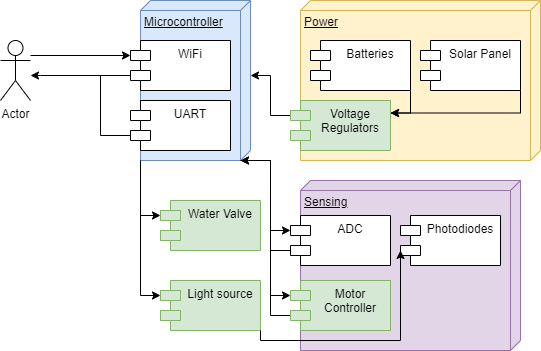

The diagram above was exported from draw.io. Its source (the exported page's mxGraphModel, read from the mxfile embedded in the PNG):
<mxGraphModel dx="1434" dy="764" grid="1" gridSize="10" guides="1" tooltips="1" connect="1" arrows="1" fold="1" page="1" pageScale="1" pageWidth="850" pageHeight="1100" math="0" shadow="0">
  <root>
    <mxCell id="0" />
    <mxCell id="1" parent="0" />
    <mxCell id="U694F2ceRdc17BZGfZuC-13" style="edgeStyle=orthogonalEdgeStyle;rounded=0;orthogonalLoop=1;jettySize=auto;html=1;exitX=0;exitY=0;exitDx=0;exitDy=35;exitPerimeter=0;" parent="1" source="U694F2ceRdc17BZGfZuC-3" target="U694F2ceRdc17BZGfZuC-8" edge="1">
      <mxGeometry relative="1" as="geometry">
        <mxPoint x="140" y="190" as="targetPoint" />
        <Array as="points">
          <mxPoint x="140" y="195" />
          <mxPoint x="140" y="195" />
        </Array>
      </mxGeometry>
    </mxCell>
    <mxCell id="U694F2ceRdc17BZGfZuC-14" style="edgeStyle=orthogonalEdgeStyle;rounded=0;orthogonalLoop=1;jettySize=auto;html=1;exitX=0;exitY=0;exitDx=0;exitDy=35;exitPerimeter=0;strokeColor=default;endArrow=none;endFill=0;" parent="1" source="U694F2ceRdc17BZGfZuC-7" edge="1">
      <mxGeometry relative="1" as="geometry">
        <mxPoint x="200" y="195" as="targetPoint" />
      </mxGeometry>
    </mxCell>
    <mxCell id="U694F2ceRdc17BZGfZuC-11" style="edgeStyle=orthogonalEdgeStyle;rounded=0;orthogonalLoop=1;jettySize=auto;html=1;entryX=0;entryY=0;entryDx=0;entryDy=15;entryPerimeter=0;" parent="1" target="U694F2ceRdc17BZGfZuC-3" edge="1">
      <mxGeometry relative="1" as="geometry">
        <mxPoint x="130" y="175" as="sourcePoint" />
        <Array as="points">
          <mxPoint x="130" y="175" />
        </Array>
      </mxGeometry>
    </mxCell>
    <mxCell id="U694F2ceRdc17BZGfZuC-8" value="Actor" style="shape=umlActor;verticalLabelPosition=bottom;verticalAlign=top;html=1;" parent="1" vertex="1">
      <mxGeometry x="100" y="160" width="30" height="60" as="geometry" />
    </mxCell>
    <mxCell id="U694F2ceRdc17BZGfZuC-22" style="edgeStyle=orthogonalEdgeStyle;rounded=0;orthogonalLoop=1;jettySize=auto;html=1;exitX=0;exitY=0;exitDx=0;exitDy=15;exitPerimeter=0;entryX=0;entryY=0;entryDx=75;entryDy=0;entryPerimeter=0;" parent="1" source="U694F2ceRdc17BZGfZuC-19" target="U694F2ceRdc17BZGfZuC-2" edge="1">
      <mxGeometry relative="1" as="geometry" />
    </mxCell>
    <mxCell id="U694F2ceRdc17BZGfZuC-26" value="Water Valve" style="shape=module;align=left;spacingLeft=20;align=center;verticalAlign=top;whiteSpace=wrap;html=1;fillColor=#d5e8d4;strokeColor=#82b366;" parent="1" vertex="1">
      <mxGeometry x="260" y="320" width="100" height="50" as="geometry" />
    </mxCell>
    <mxCell id="U694F2ceRdc17BZGfZuC-30" value="Light source" style="shape=module;align=left;spacingLeft=20;align=center;verticalAlign=top;whiteSpace=wrap;html=1;fillColor=#d5e8d4;strokeColor=#82b366;" parent="1" vertex="1">
      <mxGeometry x="260" y="400" width="100" height="50" as="geometry" />
    </mxCell>
    <mxCell id="U694F2ceRdc17BZGfZuC-31" value="" style="group;" parent="1" vertex="1" connectable="0">
      <mxGeometry x="390" y="300" width="230" height="170" as="geometry" />
    </mxCell>
    <mxCell id="U694F2ceRdc17BZGfZuC-25" value="Sensing&lt;br&gt;" style="verticalAlign=top;align=left;spacingTop=8;spacingLeft=2;spacingRight=12;shape=cube;size=10;direction=south;fontStyle=4;html=1;whiteSpace=wrap;fillColor=#e1d5e7;strokeColor=#9673a6;" parent="U694F2ceRdc17BZGfZuC-31" vertex="1">
      <mxGeometry x="10" width="220" height="170" as="geometry" />
    </mxCell>
    <mxCell id="U694F2ceRdc17BZGfZuC-39" style="edgeStyle=orthogonalEdgeStyle;rounded=0;orthogonalLoop=1;jettySize=auto;html=1;exitX=0;exitY=0;exitDx=0;exitDy=35;exitPerimeter=0;" parent="U694F2ceRdc17BZGfZuC-31" source="U694F2ceRdc17BZGfZuC-27" edge="1">
      <mxGeometry relative="1" as="geometry">
        <mxPoint x="-50" y="-20" as="targetPoint" />
        <Array as="points">
          <mxPoint x="-20" y="70" />
          <mxPoint x="-20" y="-20" />
        </Array>
      </mxGeometry>
    </mxCell>
    <mxCell id="U694F2ceRdc17BZGfZuC-27" value="ADC" style="shape=module;align=left;spacingLeft=20;align=center;verticalAlign=top;whiteSpace=wrap;html=1;" parent="U694F2ceRdc17BZGfZuC-31" vertex="1">
      <mxGeometry y="35" width="100" height="50" as="geometry" />
    </mxCell>
    <mxCell id="U694F2ceRdc17BZGfZuC-41" style="edgeStyle=orthogonalEdgeStyle;rounded=0;orthogonalLoop=1;jettySize=auto;html=1;exitX=0;exitY=0;exitDx=0;exitDy=35;exitPerimeter=0;" parent="U694F2ceRdc17BZGfZuC-31" source="U694F2ceRdc17BZGfZuC-28" edge="1">
      <mxGeometry relative="1" as="geometry">
        <mxPoint x="-50" y="-20" as="targetPoint" />
        <Array as="points">
          <mxPoint x="-20" y="135" />
          <mxPoint x="-20" y="-20" />
        </Array>
      </mxGeometry>
    </mxCell>
    <mxCell id="U694F2ceRdc17BZGfZuC-28" value="Motor Controller" style="shape=module;align=left;spacingLeft=20;align=center;verticalAlign=top;whiteSpace=wrap;html=1;fillColor=#d5e8d4;strokeColor=#82b366;" parent="U694F2ceRdc17BZGfZuC-31" vertex="1">
      <mxGeometry y="100" width="100" height="50" as="geometry" />
    </mxCell>
    <mxCell id="U694F2ceRdc17BZGfZuC-29" value="Photodiodes" style="shape=module;align=left;spacingLeft=20;align=center;verticalAlign=top;whiteSpace=wrap;html=1;" parent="U694F2ceRdc17BZGfZuC-31" vertex="1">
      <mxGeometry x="110" y="35" width="100" height="50" as="geometry" />
    </mxCell>
    <mxCell id="U694F2ceRdc17BZGfZuC-32" value="" style="group;" parent="1" vertex="1" connectable="0">
      <mxGeometry x="230" y="120" width="120" height="160" as="geometry" />
    </mxCell>
    <mxCell id="U694F2ceRdc17BZGfZuC-2" value="Microcontroller" style="verticalAlign=top;align=left;spacingTop=8;spacingLeft=2;spacingRight=12;shape=cube;size=10;direction=south;fontStyle=4;html=1;whiteSpace=wrap;fillColor=#dae8fc;strokeColor=#6c8ebf;" parent="U694F2ceRdc17BZGfZuC-32" vertex="1">
      <mxGeometry x="10" width="110" height="160" as="geometry" />
    </mxCell>
    <mxCell id="U694F2ceRdc17BZGfZuC-3" value="WiFi" style="shape=module;align=left;spacingLeft=20;align=center;verticalAlign=top;whiteSpace=wrap;html=1;" parent="U694F2ceRdc17BZGfZuC-32" vertex="1">
      <mxGeometry y="40" width="100" height="50" as="geometry" />
    </mxCell>
    <mxCell id="U694F2ceRdc17BZGfZuC-7" value="UART" style="shape=module;align=left;spacingLeft=20;align=center;verticalAlign=top;whiteSpace=wrap;html=1;" parent="U694F2ceRdc17BZGfZuC-32" vertex="1">
      <mxGeometry y="100" width="100" height="50" as="geometry" />
    </mxCell>
    <mxCell id="U694F2ceRdc17BZGfZuC-33" value="" style="group;" parent="1" vertex="1" connectable="0">
      <mxGeometry x="390" y="120" width="250" height="160" as="geometry" />
    </mxCell>
    <mxCell id="U694F2ceRdc17BZGfZuC-16" value="Power" style="verticalAlign=top;align=left;spacingTop=8;spacingLeft=2;spacingRight=12;shape=cube;size=10;direction=south;fontStyle=4;html=1;whiteSpace=wrap;fillColor=#fff2cc;strokeColor=#d6b656;" parent="U694F2ceRdc17BZGfZuC-33" vertex="1">
      <mxGeometry x="10" width="240" height="160" as="geometry" />
    </mxCell>
    <mxCell id="U694F2ceRdc17BZGfZuC-17" value="Batteries" style="shape=module;align=left;spacingLeft=20;align=center;verticalAlign=top;whiteSpace=wrap;html=1;" parent="U694F2ceRdc17BZGfZuC-33" vertex="1">
      <mxGeometry x="20" y="40" width="100" height="50" as="geometry" />
    </mxCell>
    <mxCell id="U694F2ceRdc17BZGfZuC-18" value="Solar Panel" style="shape=module;align=left;spacingLeft=20;align=center;verticalAlign=top;whiteSpace=wrap;html=1;" parent="U694F2ceRdc17BZGfZuC-33" vertex="1">
      <mxGeometry x="130" y="40" width="100" height="50" as="geometry" />
    </mxCell>
    <mxCell id="U694F2ceRdc17BZGfZuC-19" value="Voltage Regulators" style="shape=module;align=left;spacingLeft=20;align=center;verticalAlign=top;whiteSpace=wrap;html=1;fillColor=#d5e8d4;strokeColor=#82b366;" parent="U694F2ceRdc17BZGfZuC-33" vertex="1">
      <mxGeometry y="100" width="100" height="50" as="geometry" />
    </mxCell>
    <mxCell id="U694F2ceRdc17BZGfZuC-23" style="edgeStyle=orthogonalEdgeStyle;rounded=0;orthogonalLoop=1;jettySize=auto;html=1;exitX=1;exitY=1;exitDx=0;exitDy=0;entryX=1;entryY=0.25;entryDx=0;entryDy=0;" parent="U694F2ceRdc17BZGfZuC-33" source="U694F2ceRdc17BZGfZuC-17" target="U694F2ceRdc17BZGfZuC-19" edge="1">
      <mxGeometry relative="1" as="geometry">
        <Array as="points">
          <mxPoint x="120" y="112" />
        </Array>
      </mxGeometry>
    </mxCell>
    <mxCell id="U694F2ceRdc17BZGfZuC-24" style="edgeStyle=orthogonalEdgeStyle;rounded=0;orthogonalLoop=1;jettySize=auto;html=1;exitX=1;exitY=1;exitDx=0;exitDy=0;entryX=1;entryY=0.25;entryDx=0;entryDy=0;" parent="U694F2ceRdc17BZGfZuC-33" source="U694F2ceRdc17BZGfZuC-18" target="U694F2ceRdc17BZGfZuC-19" edge="1">
      <mxGeometry relative="1" as="geometry" />
    </mxCell>
    <mxCell id="U694F2ceRdc17BZGfZuC-36" style="edgeStyle=orthogonalEdgeStyle;rounded=0;orthogonalLoop=1;jettySize=auto;html=1;exitX=1;exitY=1;exitDx=0;exitDy=0;exitPerimeter=0;entryX=0;entryY=0;entryDx=0;entryDy=15;entryPerimeter=0;" parent="1" source="U694F2ceRdc17BZGfZuC-2" target="U694F2ceRdc17BZGfZuC-26" edge="1">
      <mxGeometry relative="1" as="geometry">
        <Array as="points">
          <mxPoint x="240" y="335" />
        </Array>
      </mxGeometry>
    </mxCell>
    <mxCell id="U694F2ceRdc17BZGfZuC-37" style="edgeStyle=orthogonalEdgeStyle;rounded=0;orthogonalLoop=1;jettySize=auto;html=1;exitX=1;exitY=1;exitDx=0;exitDy=0;exitPerimeter=0;entryX=0;entryY=0;entryDx=0;entryDy=15;entryPerimeter=0;" parent="1" source="U694F2ceRdc17BZGfZuC-2" target="U694F2ceRdc17BZGfZuC-30" edge="1">
      <mxGeometry relative="1" as="geometry" />
    </mxCell>
    <mxCell id="U694F2ceRdc17BZGfZuC-38" style="edgeStyle=orthogonalEdgeStyle;rounded=0;orthogonalLoop=1;jettySize=auto;html=1;exitX=0;exitY=0;exitDx=160;exitDy=10;exitPerimeter=0;entryX=0;entryY=0;entryDx=0;entryDy=15;entryPerimeter=0;" parent="1" source="U694F2ceRdc17BZGfZuC-2" target="U694F2ceRdc17BZGfZuC-27" edge="1">
      <mxGeometry relative="1" as="geometry">
        <Array as="points">
          <mxPoint x="370" y="280" />
          <mxPoint x="370" y="350" />
        </Array>
      </mxGeometry>
    </mxCell>
    <mxCell id="U694F2ceRdc17BZGfZuC-40" style="edgeStyle=orthogonalEdgeStyle;rounded=0;orthogonalLoop=1;jettySize=auto;html=1;exitX=0;exitY=0;exitDx=160;exitDy=10;exitPerimeter=0;entryX=0;entryY=0;entryDx=0;entryDy=15;entryPerimeter=0;" parent="1" source="U694F2ceRdc17BZGfZuC-2" target="U694F2ceRdc17BZGfZuC-28" edge="1">
      <mxGeometry relative="1" as="geometry">
        <Array as="points">
          <mxPoint x="370" y="280" />
          <mxPoint x="370" y="415" />
        </Array>
      </mxGeometry>
    </mxCell>
    <mxCell id="U694F2ceRdc17BZGfZuC-42" style="edgeStyle=orthogonalEdgeStyle;rounded=0;orthogonalLoop=1;jettySize=auto;html=1;exitX=1;exitY=1;exitDx=0;exitDy=0;entryX=0;entryY=0;entryDx=0;entryDy=35;entryPerimeter=0;" parent="1" source="U694F2ceRdc17BZGfZuC-30" target="U694F2ceRdc17BZGfZuC-29" edge="1">
      <mxGeometry relative="1" as="geometry">
        <Array as="points">
          <mxPoint x="360" y="460" />
          <mxPoint x="500" y="460" />
        </Array>
      </mxGeometry>
    </mxCell>
  </root>
</mxGraphModel>